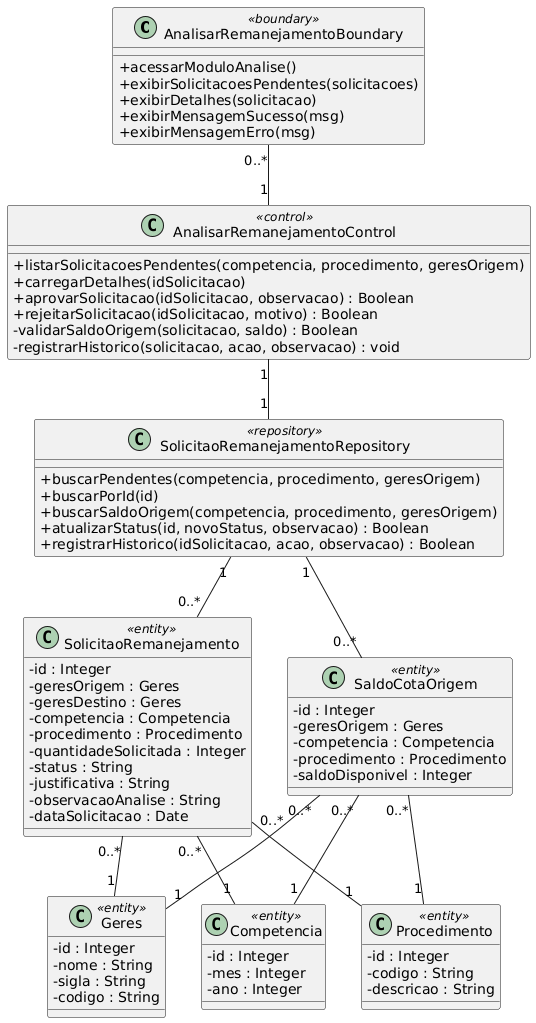

The diagram above was rendered by PlantUML. Its source (embedded in the PNG):
@startuml
skinparam classAttributeIconSize 0

' BOUNDARY
class AnalisarRemanejamentoBoundary <<boundary>> {
    +acessarModuloAnalise()
    +exibirSolicitacoesPendentes(solicitacoes)
    +exibirDetalhes(solicitacao)
    +exibirMensagemSucesso(msg)
    +exibirMensagemErro(msg)
}

' CONTROL
class AnalisarRemanejamentoControl <<control>> {
    +listarSolicitacoesPendentes(competencia, procedimento, geresOrigem)
    +carregarDetalhes(idSolicitacao)
    +aprovarSolicitacao(idSolicitacao, observacao) : Boolean
    +rejeitarSolicitacao(idSolicitacao, motivo) : Boolean
    -validarSaldoOrigem(solicitacao, saldo) : Boolean
    -registrarHistorico(solicitacao, acao, observacao) : void
}

' REPOSITORY
class SolicitaoRemanejamentoRepository <<repository>> {
    +buscarPendentes(competencia, procedimento, geresOrigem)
    +buscarPorId(id)
    +buscarSaldoOrigem(competencia, procedimento, geresOrigem)
    +atualizarStatus(id, novoStatus, observacao) : Boolean
    +registrarHistorico(idSolicitacao, acao, observacao) : Boolean
}

' ENTIDADES
class SolicitaoRemanejamento <<entity>> {
    -id : Integer
    -geresOrigem : Geres
    -geresDestino : Geres
    -competencia : Competencia
    -procedimento : Procedimento
    -quantidadeSolicitada : Integer
    -status : String
    -justificativa : String
    -observacaoAnalise : String
    -dataSolicitacao : Date
}

class SaldoCotaOrigem <<entity>> {
    -id : Integer
    -geresOrigem : Geres
    -competencia : Competencia
    -procedimento : Procedimento
    -saldoDisponivel : Integer
}

class Geres <<entity>> {
    -id : Integer
    -nome : String
    -sigla : String
    -codigo : String
}

class Competencia <<entity>> {
    -id : Integer
    -mes : Integer
    -ano : Integer
}

class Procedimento <<entity>> {
    -id : Integer
    -codigo : String
    -descricao : String
}

' ASSOCIACOES
AnalisarRemanejamentoBoundary "0..*" -- "1" AnalisarRemanejamentoControl
AnalisarRemanejamentoControl "1" -- "1" SolicitaoRemanejamentoRepository

SolicitaoRemanejamentoRepository "1" -- "0..*" SolicitaoRemanejamento
SolicitaoRemanejamentoRepository "1" -- "0..*" SaldoCotaOrigem

SolicitaoRemanejamento "0..*" -- "1" Geres
SolicitaoRemanejamento "0..*" -- "1" Competencia
SolicitaoRemanejamento "0..*" -- "1" Procedimento

SaldoCotaOrigem "0..*" -- "1" Geres
SaldoCotaOrigem "0..*" -- "1" Competencia
SaldoCotaOrigem "0..*" -- "1" Procedimento
@enduml